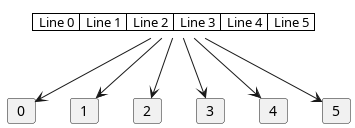

The diagram above was rendered by PlantUML. Its source (embedded in the PNG):
@startuml
<style>
note {
    backgroundcolor white
    shadowing 0
    linecolor transparent
}
</style>
note as grid
    |  Line 0  |  Line 1  |  Line 2  |  Line 3  |  Line 4  |  Line 5  |
end note

card grid0[
    0
]
card grid1[
    1
]

card grid2[
    2
]

card grid3[
    3
]
card grid4[
    4
]
card grid5[
    5
]
grid --> grid0
grid --> grid1
grid --> grid2
grid --> grid3
grid --> grid4
grid --> grid5

@enduml